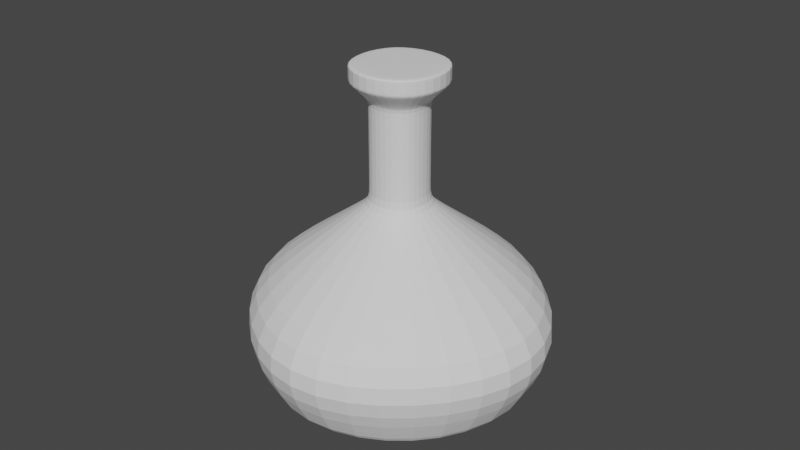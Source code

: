 # Source: Flask_2.blend  (saved by Blender 4.2.66; exported with 4.5.12 LTS)
import bpy
from mathutils import Matrix  # noqa: F401  (used for matrix-valued properties, if any)

bpy.ops.wm.read_factory_settings(use_empty=True)
scene = bpy.context.scene
scene.name = 'Scene'

# ---- collections
col_collection = bpy.data.collections.new('Collection'); scene.collection.children.link(col_collection)

# ---- world
world_world = bpy.data.worlds.new('World'); scene.world = world_world
world_world.use_nodes = True; world_world.node_tree.nodes.clear()
_N = world_world.node_tree.nodes; _L = world_world.node_tree.links
n0 = _N.new('ShaderNodeOutputWorld'); n0.name = 'World Output'; n0.location = (300, 300)
n1 = _N.new('ShaderNodeBackground'); n1.name = 'Background'; n1.location = (10, 300)
n1.inputs[0].default_value = (0.05088, 0.05088, 0.05088, 1.0)
_L.new(n1.outputs[0], n0.inputs[0])
n0.is_active_output = True
world_world.color = (0.05088, 0.05088, 0.05088)
world_world.use_sun_shadow = False
world_world.sun_shadow_jitter_overblur = 0.0

# ---- meshes
me_cube_001 = bpy.data.meshes.new('Cube.001')
me_cube_001.from_pydata([(-5.839, 0.0, 9.407), (0.0, -4.902, 9.407), (0.0, -14.41, -0.2861), (-4.394, -3.586, 9.407), (0.0, -14.41, -0.5214), (0.0, -4.902, 9.943), (0.0, 0.0, 9.943), (0.0, 0.0, -0.5214), (-5.839, 0.0, 9.943), (-17.47, 0.0, -0.5214), (-4.394, -3.586, 9.943), (-11.66, -9.739, -0.5214), (-11.66, -9.739, -0.2861), (-17.47, 0.0, -0.2861), (-23.72, 0.0, 1.999), (0.0, -19.5, 1.999), (-14.71, -12.39, 1.999), (-8.995, -7.258, 4.006), (-12.0, 0.0, 4.006), (0.0, -9.884, 4.006), (-2.735, -2.248, 5.779), (-3.446, 0.0, 5.779), (0.0, -2.971, 5.779), (-5.839, 0.0, 9.891), (0.0, -4.902, 9.891), (-4.394, -3.586, 9.891), (-5.839, 0.0, 9.459), (0.0, -4.902, 9.459), (-4.394, -3.586, 9.459), (-3.446, 0.0, 5.547), (0.0, -2.971, 5.547), (-2.735, -2.248, 5.547), (-2.735, -2.248, 8.878), (-3.446, 0.0, 8.878), (0.0, -2.971, 8.878), (-3.446, 0.0, 8.688), (0.0, -2.971, 8.688), (-2.735, -2.248, 8.688)], [], [(32, 3, 0, 33), (9, 7, 4, 11), (25, 10, 8, 23), (11, 12, 13, 9), (4, 2, 12, 11), (24, 5, 10, 25), (34, 1, 3, 32), (6, 8, 10, 5), (2, 15, 16, 12), (12, 16, 14, 13), (15, 19, 17, 16), (16, 17, 18, 14), (30, 22, 20, 31), (31, 20, 21, 29), (27, 24, 25, 28), (28, 25, 23, 26), (3, 28, 26, 0), (1, 27, 28, 3), (17, 31, 29, 18), (19, 30, 31, 17), (36, 34, 32, 37), (37, 32, 33, 35), (20, 37, 35, 21), (22, 36, 37, 20)])
_uv = me_cube_001.uv_layers.new(name='UVMap')
_uv.uv.foreach_set('vector', [0.6108, 0.3251, 0.616, 0.3229, 0.6116, 0.5, 0.605, 0.5, 0.375, 0.0, 0.625, 0.0, 0.625, 0.25, 0.4581, 0.1683, 0.6233, 0.33, 0.625, 0.3317, 0.625, 0.5, 0.6224, 0.5, 0.4581, 0.1683, 0.4703, 0.1802, 0.3932, 0.5, 0.375, 0.5, 0.125, 0.5, 0.1432, 0.5, 0.1432, 0.6669, 0.125, 0.6669, 0.3724, 0.5, 0.375, 0.5, 0.375, 0.6669, 0.3724, 0.6669, 0.355, 0.5, 0.3616, 0.5, 0.3616, 0.6669, 0.3476, 0.661, 0.625, 0.5, 0.875, 0.5, 0.7919, 0.6683, 0.625, 0.75, 0.1432, 0.5, 0.2224, 0.5, 0.2224, 0.6669, 0.1432, 0.6669, 0.4703, 0.1802, 0.5231, 0.232, 0.4724, 0.5, 0.3932, 0.5, 0.2224, 0.5, 0.292, 0.5, 0.2126, 0.6032, 0.2224, 0.6669, 0.5231, 0.232, 0.5598, 0.3466, 0.542, 0.5, 0.4724, 0.5, 0.3454, 0.5, 0.3535, 0.5, 0.3442, 0.6595, 0.327, 0.6521, 0.603, 0.3284, 0.6095, 0.3257, 0.6035, 0.5, 0.5954, 0.5, 0.3644, 0.5, 0.3724, 0.5, 0.3724, 0.6669, 0.3644, 0.6669, 0.6179, 0.3248, 0.6233, 0.33, 0.6224, 0.5, 0.6144, 0.5, 0.616, 0.3229, 0.6179, 0.3248, 0.6144, 0.5, 0.6116, 0.5, 0.3616, 0.5, 0.3644, 0.5, 0.3644, 0.6669, 0.3616, 0.6669, 0.5598, 0.3466, 0.603, 0.3284, 0.5954, 0.5, 0.542, 0.5, 0.292, 0.5, 0.3454, 0.5, 0.327, 0.6521, 0.2126, 0.6032, 0.3549, 0.5, 0.355, 0.5, 0.3476, 0.661, 0.3474, 0.6609, 0.6107, 0.3252, 0.6108, 0.3251, 0.605, 0.5, 0.6049, 0.5, 0.6095, 0.3257, 0.6107, 0.3252, 0.6049, 0.5, 0.6035, 0.5, 0.3535, 0.5, 0.3549, 0.5, 0.3474, 0.6609, 0.3442, 0.6595])
me_cube_001.update()

# ---- objects
ob_flask_2 = bpy.data.objects.new('Flask_2', me_cube_001)

# ---- transforms, parenting, visibility, modifiers, constraints
ob_flask_2.location = (0.0, 0.0, 0.0)
ob_flask_2.scale = (0.1705, 0.2037, 0.6201)
_m = ob_flask_2.modifiers.new('Mirror', 'MIRROR')
_m.use_axis = (True, True, False)
_m.use_clip = True
_m = ob_flask_2.modifiers.new('Subdivision', 'SUBSURF')
_m.levels = 2

# ---- collection membership
col_collection.objects.link(ob_flask_2)

# ---- scene / render settings (as saved in the file)
scene.frame_start = 0; scene.frame_end = 0; scene.frame_set(0)
scene.render.engine = 'BLENDER_EEVEE_NEXT'
scene.cycles.sampling_pattern = 'TABULATED_SOBOL'
scene.cycles.use_light_tree = False
scene.view_settings.view_transform = 'Filmic'
bpy.context.view_layer.update()

# ---- added for rendering (the .blend has no active camera and no usable light): camera, sun
cam_auto = bpy.data.cameras.new('AutoCamera')
cam_auto.lens = 50.0
cam_auto.sensor_width = 36.0
cam_auto.clip_end = 1000.0
ob_auto_camera = bpy.data.objects.new('AutoCamera', cam_auto)
scene.collection.objects.link(ob_auto_camera)
ob_auto_camera.location = (12.0858, -14.5029, 12.5897)
ob_auto_camera.rotation_euler = (1.09748, -7.21219e-08, 0.694738)
scene.camera = ob_auto_camera
light_auto_sun = bpy.data.lights.new('AutoSun', 'SUN')
light_auto_sun.energy = 3.0
light_auto_sun.angle = 0.0523599
ob_auto_sun = bpy.data.objects.new('AutoSun', light_auto_sun)
scene.collection.objects.link(ob_auto_sun)
ob_auto_sun.rotation_euler = (0.872665, 0.174533, 0.523599)
bpy.context.view_layer.update()
